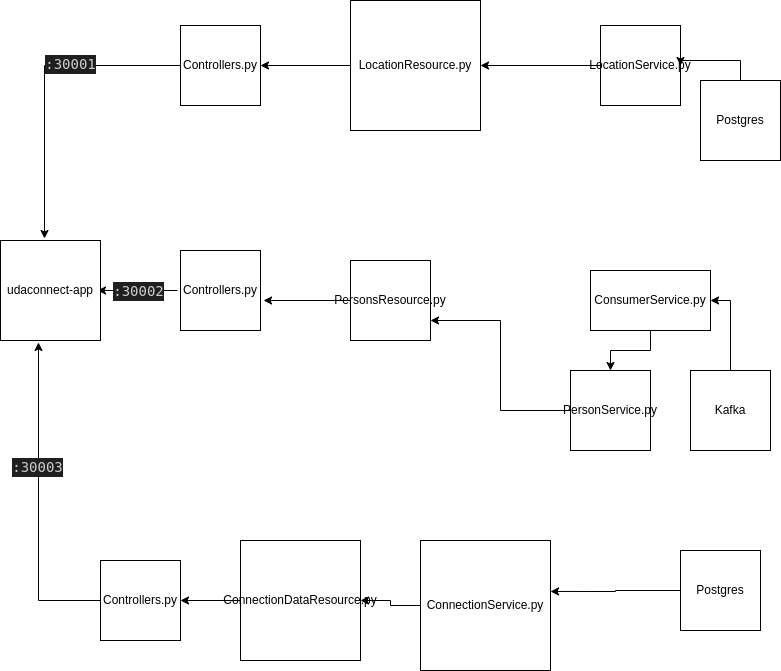

The diagram above was exported from draw.io. Its source (the exported page's mxGraphModel, read from the mxfile embedded in the PNG):
<mxGraphModel dx="1434" dy="730" grid="1" gridSize="10" guides="1" tooltips="1" connect="1" arrows="1" fold="1" page="1" pageScale="1" pageWidth="850" pageHeight="1100" math="0" shadow="0">
  <root>
    <mxCell id="0" />
    <mxCell id="1" parent="0" />
    <mxCell id="PdTmEDj089GMjHvF5VLW-17" style="edgeStyle=orthogonalEdgeStyle;rounded=0;orthogonalLoop=1;jettySize=auto;html=1;entryX=0.44;entryY=-0.02;entryDx=0;entryDy=0;entryPerimeter=0;" edge="1" parent="1" source="BaHi_0viSvVOnhxko2gv-1" target="PdTmEDj089GMjHvF5VLW-16">
      <mxGeometry relative="1" as="geometry" />
    </mxCell>
    <mxCell id="PdTmEDj089GMjHvF5VLW-20" value="&lt;div style=&quot;color: rgb(204, 204, 204); background-color: rgb(31, 31, 31); font-family: &amp;quot;Droid Sans Mono&amp;quot;, &amp;quot;monospace&amp;quot;, monospace; font-size: 14px; line-height: 19px;&quot;&gt;:30001&lt;/div&gt;" style="edgeLabel;html=1;align=center;verticalAlign=middle;resizable=0;points=[];" vertex="1" connectable="0" parent="PdTmEDj089GMjHvF5VLW-17">
      <mxGeometry x="-0.2816" y="-2" relative="1" as="geometry">
        <mxPoint as="offset" />
      </mxGeometry>
    </mxCell>
    <mxCell id="BaHi_0viSvVOnhxko2gv-1" value="Controllers.py" style="whiteSpace=wrap;html=1;aspect=fixed;" parent="1" vertex="1">
      <mxGeometry x="210" y="35" width="80" height="80" as="geometry" />
    </mxCell>
    <mxCell id="-wBiDJBfqMWLBQ7hEPJM-9" style="edgeStyle=orthogonalEdgeStyle;rounded=0;orthogonalLoop=1;jettySize=auto;html=1;entryX=1;entryY=0.5;entryDx=0;entryDy=0;" parent="1" source="BaHi_0viSvVOnhxko2gv-2" target="BaHi_0viSvVOnhxko2gv-1" edge="1">
      <mxGeometry relative="1" as="geometry" />
    </mxCell>
    <mxCell id="BaHi_0viSvVOnhxko2gv-2" value="LocationResource.py" style="html=1;aspect=fixed;whiteSpace=wrap;" parent="1" vertex="1">
      <mxGeometry x="380" y="10" width="130" height="130" as="geometry" />
    </mxCell>
    <mxCell id="BaHi_0viSvVOnhxko2gv-5" style="edgeStyle=orthogonalEdgeStyle;rounded=0;orthogonalLoop=1;jettySize=auto;html=1;entryX=1;entryY=0.5;entryDx=0;entryDy=0;" parent="1" source="BaHi_0viSvVOnhxko2gv-3" target="BaHi_0viSvVOnhxko2gv-2" edge="1">
      <mxGeometry relative="1" as="geometry">
        <mxPoint x="610" y="380" as="targetPoint" />
      </mxGeometry>
    </mxCell>
    <mxCell id="BaHi_0viSvVOnhxko2gv-3" value="LocationService.py" style="whiteSpace=wrap;html=1;aspect=fixed;" parent="1" vertex="1">
      <mxGeometry x="630" y="35" width="80" height="80" as="geometry" />
    </mxCell>
    <mxCell id="PdTmEDj089GMjHvF5VLW-18" style="edgeStyle=orthogonalEdgeStyle;rounded=0;orthogonalLoop=1;jettySize=auto;html=1;exitX=0;exitY=0.5;exitDx=0;exitDy=0;entryX=1;entryY=0.5;entryDx=0;entryDy=0;" edge="1" parent="1">
      <mxGeometry relative="1" as="geometry">
        <mxPoint x="207" y="300" as="sourcePoint" />
        <mxPoint x="127" y="300" as="targetPoint" />
      </mxGeometry>
    </mxCell>
    <mxCell id="PdTmEDj089GMjHvF5VLW-21" value="&lt;div style=&quot;color: rgb(204, 204, 204); background-color: rgb(31, 31, 31); font-family: &amp;quot;Droid Sans Mono&amp;quot;, &amp;quot;monospace&amp;quot;, monospace; font-size: 14px; line-height: 19px;&quot;&gt;:30002&lt;/div&gt;" style="edgeLabel;html=1;align=center;verticalAlign=middle;resizable=0;points=[];" vertex="1" connectable="0" parent="PdTmEDj089GMjHvF5VLW-18">
      <mxGeometry relative="1" as="geometry">
        <mxPoint as="offset" />
      </mxGeometry>
    </mxCell>
    <mxCell id="-wBiDJBfqMWLBQ7hEPJM-1" value="Controllers.py" style="whiteSpace=wrap;html=1;aspect=fixed;" parent="1" vertex="1">
      <mxGeometry x="210" y="260" width="80" height="80" as="geometry" />
    </mxCell>
    <mxCell id="-wBiDJBfqMWLBQ7hEPJM-7" style="edgeStyle=orthogonalEdgeStyle;rounded=0;orthogonalLoop=1;jettySize=auto;html=1;entryX=1;entryY=0.75;entryDx=0;entryDy=0;" parent="1" source="-wBiDJBfqMWLBQ7hEPJM-2" target="-wBiDJBfqMWLBQ7hEPJM-5" edge="1">
      <mxGeometry relative="1" as="geometry" />
    </mxCell>
    <mxCell id="-wBiDJBfqMWLBQ7hEPJM-2" value="PersonService.py" style="whiteSpace=wrap;html=1;aspect=fixed;" parent="1" vertex="1">
      <mxGeometry x="600" y="380" width="80" height="80" as="geometry" />
    </mxCell>
    <mxCell id="PdTmEDj089GMjHvF5VLW-9" style="edgeStyle=orthogonalEdgeStyle;rounded=0;orthogonalLoop=1;jettySize=auto;html=1;exitX=0.5;exitY=1;exitDx=0;exitDy=0;entryX=0.5;entryY=0;entryDx=0;entryDy=0;" edge="1" parent="1" source="-wBiDJBfqMWLBQ7hEPJM-4" target="-wBiDJBfqMWLBQ7hEPJM-2">
      <mxGeometry relative="1" as="geometry" />
    </mxCell>
    <mxCell id="-wBiDJBfqMWLBQ7hEPJM-4" value="ConsumerService.py" style="rounded=0;whiteSpace=wrap;html=1;" parent="1" vertex="1">
      <mxGeometry x="620" y="280" width="120" height="60" as="geometry" />
    </mxCell>
    <mxCell id="-wBiDJBfqMWLBQ7hEPJM-8" style="edgeStyle=orthogonalEdgeStyle;rounded=0;orthogonalLoop=1;jettySize=auto;html=1;entryX=1.038;entryY=0.625;entryDx=0;entryDy=0;entryPerimeter=0;" parent="1" source="-wBiDJBfqMWLBQ7hEPJM-5" target="-wBiDJBfqMWLBQ7hEPJM-1" edge="1">
      <mxGeometry relative="1" as="geometry" />
    </mxCell>
    <mxCell id="-wBiDJBfqMWLBQ7hEPJM-5" value="PersonsResource.py" style="whiteSpace=wrap;html=1;aspect=fixed;" parent="1" vertex="1">
      <mxGeometry x="380" y="270" width="80" height="80" as="geometry" />
    </mxCell>
    <mxCell id="PdTmEDj089GMjHvF5VLW-7" style="edgeStyle=orthogonalEdgeStyle;rounded=0;orthogonalLoop=1;jettySize=auto;html=1;entryX=1;entryY=0.5;entryDx=0;entryDy=0;" edge="1" parent="1" source="PdTmEDj089GMjHvF5VLW-2" target="PdTmEDj089GMjHvF5VLW-4">
      <mxGeometry relative="1" as="geometry" />
    </mxCell>
    <mxCell id="PdTmEDj089GMjHvF5VLW-2" value="ConnectionDataResource.py" style="whiteSpace=wrap;html=1;aspect=fixed;" vertex="1" parent="1">
      <mxGeometry x="270" y="550" width="120" height="120" as="geometry" />
    </mxCell>
    <mxCell id="PdTmEDj089GMjHvF5VLW-6" style="edgeStyle=orthogonalEdgeStyle;rounded=0;orthogonalLoop=1;jettySize=auto;html=1;entryX=1;entryY=0.5;entryDx=0;entryDy=0;" edge="1" parent="1" source="PdTmEDj089GMjHvF5VLW-3" target="PdTmEDj089GMjHvF5VLW-2">
      <mxGeometry relative="1" as="geometry" />
    </mxCell>
    <mxCell id="PdTmEDj089GMjHvF5VLW-3" value="ConnectionService.py" style="whiteSpace=wrap;html=1;aspect=fixed;" vertex="1" parent="1">
      <mxGeometry x="450" y="550" width="130" height="130" as="geometry" />
    </mxCell>
    <mxCell id="PdTmEDj089GMjHvF5VLW-19" style="edgeStyle=orthogonalEdgeStyle;rounded=0;orthogonalLoop=1;jettySize=auto;html=1;exitX=0;exitY=0.5;exitDx=0;exitDy=0;entryX=0.38;entryY=1.02;entryDx=0;entryDy=0;entryPerimeter=0;" edge="1" parent="1" source="PdTmEDj089GMjHvF5VLW-4" target="PdTmEDj089GMjHvF5VLW-16">
      <mxGeometry relative="1" as="geometry" />
    </mxCell>
    <mxCell id="PdTmEDj089GMjHvF5VLW-22" value="&lt;div style=&quot;color: rgb(204, 204, 204); background-color: rgb(31, 31, 31); font-family: &amp;quot;Droid Sans Mono&amp;quot;, &amp;quot;monospace&amp;quot;, monospace; font-size: 14px; line-height: 19px;&quot;&gt;:30003&lt;/div&gt;" style="edgeLabel;html=1;align=center;verticalAlign=middle;resizable=0;points=[];" vertex="1" connectable="0" parent="PdTmEDj089GMjHvF5VLW-19">
      <mxGeometry x="0.225" y="2" relative="1" as="geometry">
        <mxPoint as="offset" />
      </mxGeometry>
    </mxCell>
    <mxCell id="PdTmEDj089GMjHvF5VLW-4" value="Controllers.py" style="whiteSpace=wrap;html=1;aspect=fixed;" vertex="1" parent="1">
      <mxGeometry x="130" y="570" width="80" height="80" as="geometry" />
    </mxCell>
    <mxCell id="PdTmEDj089GMjHvF5VLW-11" style="edgeStyle=orthogonalEdgeStyle;rounded=0;orthogonalLoop=1;jettySize=auto;html=1;entryX=1;entryY=0.5;entryDx=0;entryDy=0;" edge="1" parent="1" source="PdTmEDj089GMjHvF5VLW-10" target="-wBiDJBfqMWLBQ7hEPJM-4">
      <mxGeometry relative="1" as="geometry" />
    </mxCell>
    <mxCell id="PdTmEDj089GMjHvF5VLW-10" value="Kafka" style="whiteSpace=wrap;html=1;aspect=fixed;" vertex="1" parent="1">
      <mxGeometry x="720" y="380" width="80" height="80" as="geometry" />
    </mxCell>
    <mxCell id="PdTmEDj089GMjHvF5VLW-13" style="edgeStyle=orthogonalEdgeStyle;rounded=0;orthogonalLoop=1;jettySize=auto;html=1;exitX=0.5;exitY=0;exitDx=0;exitDy=0;entryX=1;entryY=0.5;entryDx=0;entryDy=0;" edge="1" parent="1" source="PdTmEDj089GMjHvF5VLW-12" target="BaHi_0viSvVOnhxko2gv-3">
      <mxGeometry relative="1" as="geometry" />
    </mxCell>
    <mxCell id="PdTmEDj089GMjHvF5VLW-12" value="Postgres" style="whiteSpace=wrap;html=1;aspect=fixed;" vertex="1" parent="1">
      <mxGeometry x="730" y="90" width="80" height="80" as="geometry" />
    </mxCell>
    <mxCell id="PdTmEDj089GMjHvF5VLW-15" style="edgeStyle=orthogonalEdgeStyle;rounded=0;orthogonalLoop=1;jettySize=auto;html=1;entryX=1;entryY=0.392;entryDx=0;entryDy=0;entryPerimeter=0;" edge="1" parent="1" source="PdTmEDj089GMjHvF5VLW-14" target="PdTmEDj089GMjHvF5VLW-3">
      <mxGeometry relative="1" as="geometry" />
    </mxCell>
    <mxCell id="PdTmEDj089GMjHvF5VLW-14" value="Postgres" style="whiteSpace=wrap;html=1;aspect=fixed;" vertex="1" parent="1">
      <mxGeometry x="710" y="560" width="80" height="80" as="geometry" />
    </mxCell>
    <mxCell id="PdTmEDj089GMjHvF5VLW-16" value="udaconnect-app" style="whiteSpace=wrap;html=1;aspect=fixed;" vertex="1" parent="1">
      <mxGeometry x="30" y="250" width="100" height="100" as="geometry" />
    </mxCell>
  </root>
</mxGraphModel>